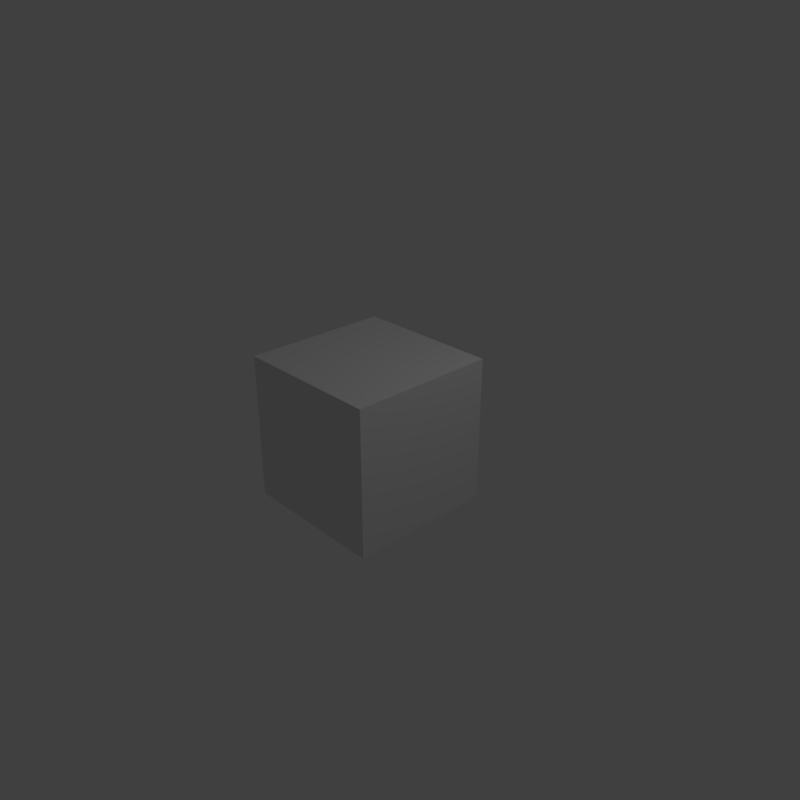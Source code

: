 # Source: video_base.blend  (saved by Blender 2.79.0; exported with 4.5.12 LTS)
import bpy
from mathutils import Matrix  # noqa: F401  (used for matrix-valued properties, if any)

bpy.ops.wm.read_factory_settings(use_empty=True)
scene = bpy.context.scene
scene.name = 'Scene'

# ---- collections
col_collection_1 = bpy.data.collections.new('Collection 1'); scene.collection.children.link(col_collection_1)

# ---- materials (node trees are filled in below, after node groups)
mat_material = bpy.data.materials.new('Material')
mat_material.alpha_threshold = 0.0
mat_material.use_transparent_shadow = False
mat_material.roughness = 0.5
mat_material.line_color = (0.0, 0.0, 0.0, 1.0)

# ---- material node trees

# ---- world
world_world = bpy.data.worlds.new('World'); scene.world = world_world
world_world.color = (0.05088, 0.05088, 0.05088)
world_world.use_sun_shadow = False
world_world.sun_shadow_jitter_overblur = 0.0
world_world.cycles.sampling_method = 'MANUAL'

# ---- cameras
cam_camera = bpy.data.cameras.new('Camera')
cam_camera.clip_end = 100.0
cam_camera.lens = 35.0
cam_camera.sensor_width = 32.0
cam_camera.sensor_height = 18.0
cam_camera.ortho_scale = 7.314
cam_camera.dof.focus_distance = 0.0
cam_camera.dof.aperture_fstop = 128.0

# ---- lights
light_lamp = bpy.data.lights.new('Lamp', 'POINT')
light_lamp.transmission_factor = 0.0
light_lamp.cutoff_distance = 30.0
light_lamp.energy = 100.0
light_lamp.shadow_buffer_clip_start = 1.001
light_lamp.shadow_soft_size = 0.1
light_lamp.shadow_maximum_resolution = 0.006
light_lamp.use_absolute_resolution = True

# ---- meshes
me_cube = bpy.data.meshes.new('Cube')
me_cube.from_pydata([(1.0, 1.0, -1.0), (1.0, -1.0, -1.0), (-1.0, -1.0, -1.0), (-1.0, 1.0, -1.0), (1.0, 1.0, 1.0), (1.0, -1.0, 1.0), (-1.0, -1.0, 1.0), (-1.0, 1.0, 1.0)], [], [(0, 1, 2, 3), (4, 7, 6, 5), (0, 4, 5, 1), (1, 5, 6, 2), (2, 6, 7, 3), (4, 0, 3, 7)])
me_cube.materials.append(mat_material)
me_cube.use_remesh_preserve_volume = False
me_cube.use_remesh_preserve_attributes = False
me_cube.use_mirror_vertex_groups = False
me_cube.update()

# ---- objects
ob_cube = bpy.data.objects.new('Cube', me_cube)
ob_lamp = bpy.data.objects.new('Lamp', light_lamp)
ob_camera = bpy.data.objects.new('Camera', cam_camera)

# ---- transforms, parenting, visibility, modifiers, constraints
ob_cube.location = (0.0, 0.0, 0.0)
ob_cube.lock_rotations_4d = False
ob_cube.empty_display_type = 'ARROWS'
ob_cube.lineart.crease_threshold = 0.0
ob_lamp.location = (4.076, 1.005, 5.904)
ob_lamp.rotation_euler = (0.6503, 0.05522, 1.866)
ob_lamp.lock_rotations_4d = False
ob_lamp.empty_display_type = 'ARROWS'
ob_lamp.color = (0.0, 0.0, 0.0, 0.0)
ob_lamp.lineart.crease_threshold = 0.0
ob_camera.location = (7.481, -6.508, 5.344)
ob_camera.rotation_euler = (1.109, 0.0, 0.8149)
ob_camera.lock_rotations_4d = False
ob_camera.empty_display_type = 'ARROWS'
ob_camera.color = (0.0, 0.0, 0.0, 0.0)
ob_camera.display_type = 'WIRE'
ob_camera.lineart.crease_threshold = 0.0

# ---- collection membership
col_collection_1.objects.link(ob_cube)
col_collection_1.objects.link(ob_lamp)
col_collection_1.objects.link(ob_camera)

# ---- scene / render settings (as saved in the file)
scene.camera = ob_camera
scene.frame_start = 1; scene.frame_end = 3605; scene.frame_set(199)
scene.render.engine = 'BLENDER_EEVEE_NEXT'
scene.render.image_settings.file_format = 'FFMPEG'
scene.render.image_settings.color_mode = 'RGB'
scene.render.resolution_x = 1200
scene.render.resolution_y = 1200
scene.render.resolution_percentage = 60
scene.render.fps = 60
scene.render.dither_intensity = 0.0
scene.cycles.use_denoising = False
scene.cycles.samples = 128
scene.cycles.sampling_pattern = 'TABULATED_SOBOL'
scene.cycles.use_adaptive_sampling = False
scene.cycles.use_light_tree = False
scene.cycles.blur_glossy = 0.0
scene.cycles.sample_clamp_indirect = 0.0
scene.view_settings.view_transform = 'Standard'
bpy.context.view_layer.update()
